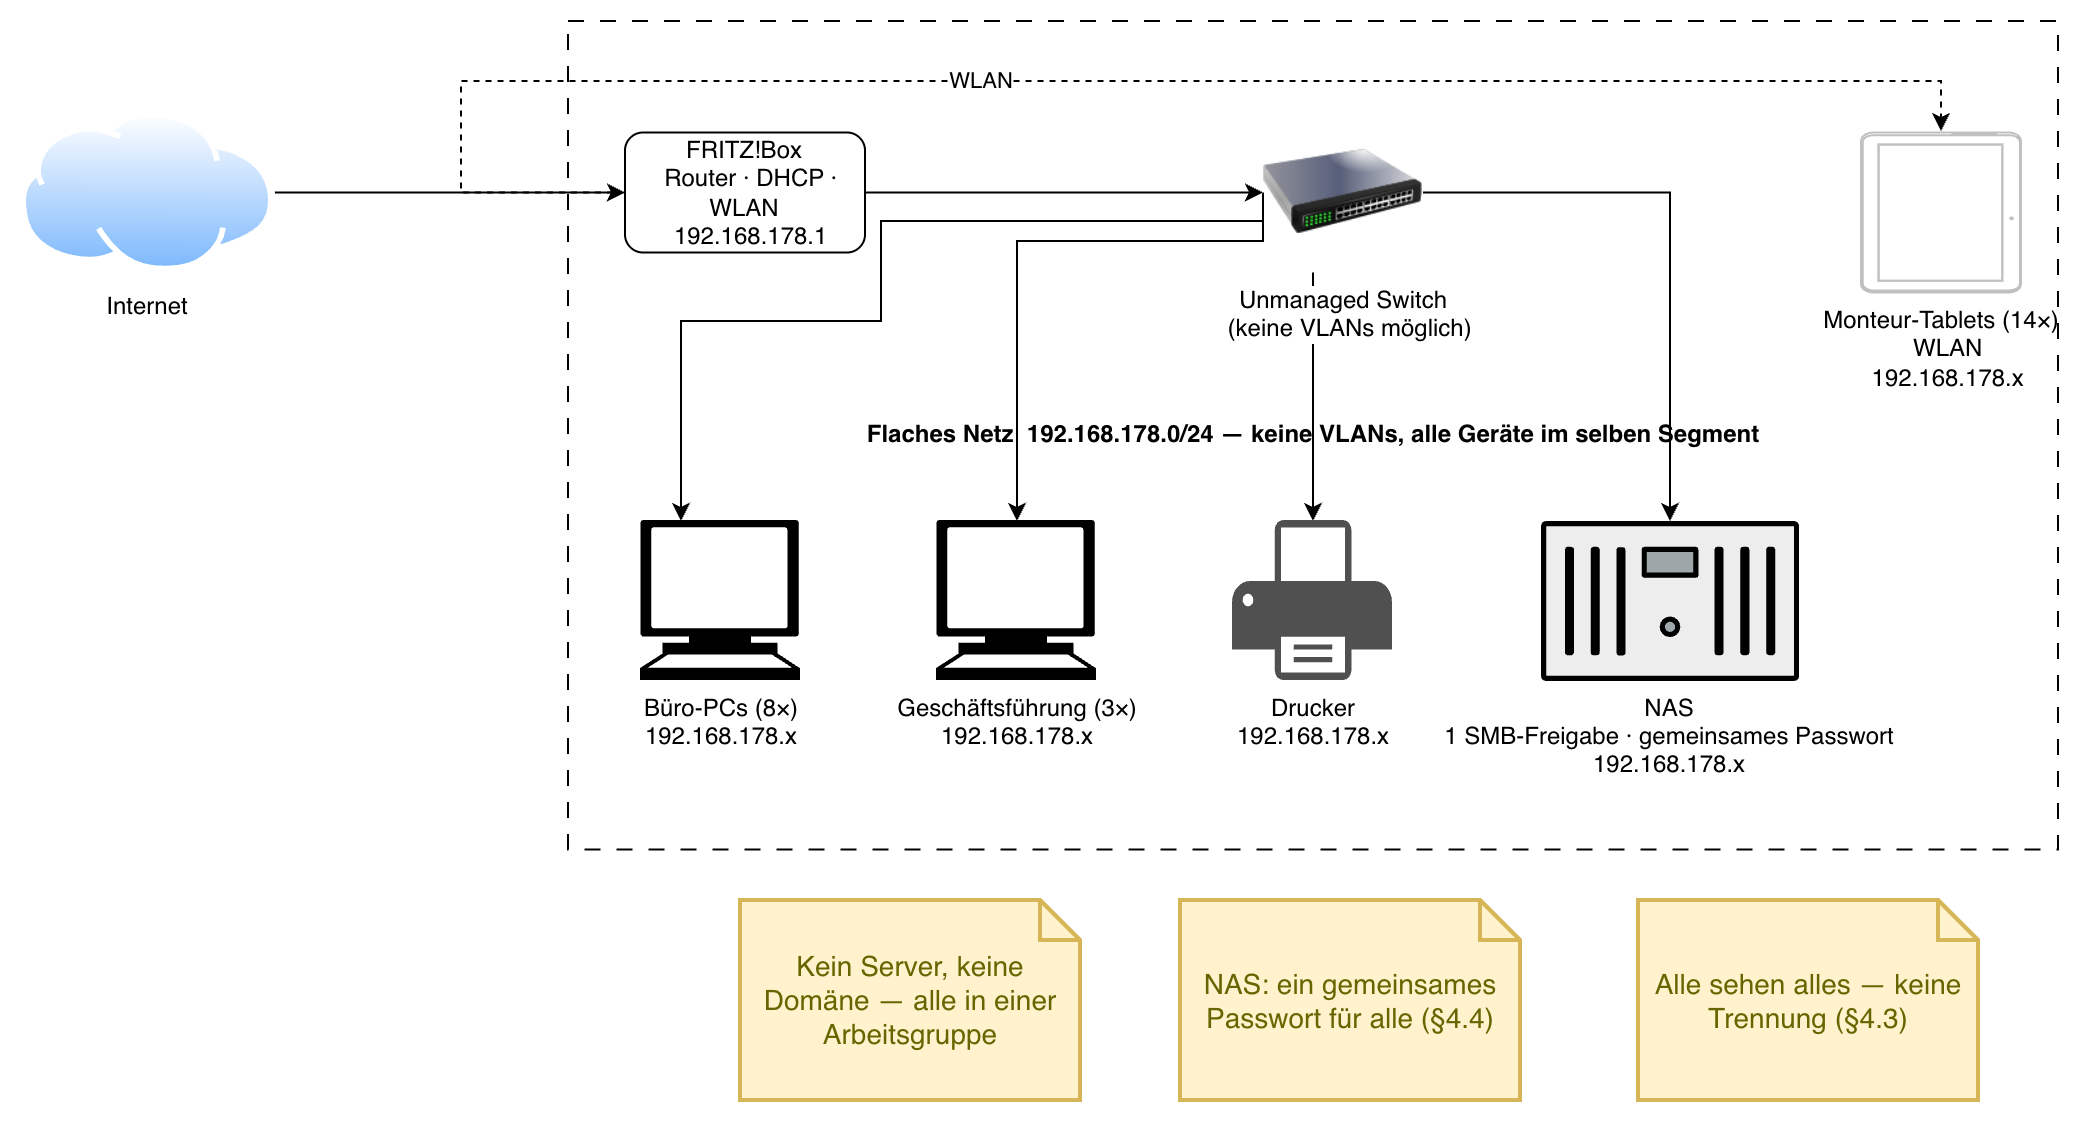

The diagram above was exported from draw.io. Its source (the exported page's mxGraphModel, read from the mxfile embedded in the PNG):
<mxGraphModel dx="1202" dy="830" grid="1" gridSize="10" guides="1" tooltips="1" connect="1" arrows="1" fold="1" page="1" pageScale="1" pageWidth="827" pageHeight="1169" math="0" shadow="0">
  <root>
    <mxCell id="0" />
    <mxCell id="1" parent="0" />
    <mxCell id="qCpO6rBxxG482hB8VmVx-12" edge="1" parent="1" source="qCpO6rBxxG482hB8VmVx-3" style="edgeStyle=orthogonalEdgeStyle;rounded=0;orthogonalLoop=1;jettySize=auto;html=1;entryX=0;entryY=0.5;entryDx=0;entryDy=0;" target="qCpO6rBxxG482hB8VmVx-9">
      <mxGeometry relative="1" as="geometry" />
    </mxCell>
    <mxCell id="qCpO6rBxxG482hB8VmVx-3" parent="1" style="whiteSpace=wrap;html=1;rounded=1;labelBackgroundColor=none;" value="&lt;div&gt;FRITZ!Box&lt;/div&gt;&lt;div&gt;&amp;nbsp; Router · DHCP · WLAN&lt;/div&gt;&lt;div&gt;&amp;nbsp; 192.168.178.1&lt;/div&gt;" vertex="1">
      <mxGeometry height="60" width="120" x="332" y="225.75" as="geometry" />
    </mxCell>
    <mxCell id="qCpO6rBxxG482hB8VmVx-18" edge="1" parent="1" source="qCpO6rBxxG482hB8VmVx-9" style="edgeStyle=orthogonalEdgeStyle;rounded=0;orthogonalLoop=1;jettySize=auto;html=1;" target="qCpO6rBxxG482hB8VmVx-15" value="">
      <mxGeometry relative="1" as="geometry">
        <Array as="points">
          <mxPoint x="460" y="270" />
          <mxPoint x="460" y="320" />
          <mxPoint x="360" y="320" />
        </Array>
      </mxGeometry>
    </mxCell>
    <mxCell id="qCpO6rBxxG482hB8VmVx-24" edge="1" parent="1" source="qCpO6rBxxG482hB8VmVx-9" style="edgeStyle=orthogonalEdgeStyle;rounded=0;orthogonalLoop=1;jettySize=auto;html=1;" target="qCpO6rBxxG482hB8VmVx-21">
      <mxGeometry relative="1" as="geometry">
        <Array as="points">
          <mxPoint x="676" y="330" />
          <mxPoint x="676" y="330" />
        </Array>
      </mxGeometry>
    </mxCell>
    <mxCell id="qCpO6rBxxG482hB8VmVx-25" edge="1" parent="1" source="qCpO6rBxxG482hB8VmVx-9" style="edgeStyle=orthogonalEdgeStyle;rounded=0;orthogonalLoop=1;jettySize=auto;html=1;" target="qCpO6rBxxG482hB8VmVx-22">
      <mxGeometry relative="1" as="geometry" />
    </mxCell>
    <mxCell id="qCpO6rBxxG482hB8VmVx-9" parent="1" style="image;html=1;image=img/lib/clip_art/networking/Switch_128x128.png" value="&lt;div&gt;Unmanaged Switch&lt;/div&gt;&lt;div&gt;&amp;nbsp; (keine VLANs möglich)&lt;/div&gt;" vertex="1">
      <mxGeometry height="80" width="80" x="651" y="215.75" as="geometry" />
    </mxCell>
    <mxCell id="qCpO6rBxxG482hB8VmVx-13" parent="1" style="image;aspect=fixed;perimeter=ellipsePerimeter;html=1;align=center;shadow=0;dashed=0;spacingTop=3;image=img/lib/active_directory/internet_cloud.svg;" value="Internet&lt;div&gt;&lt;br&gt;&lt;/div&gt;" vertex="1">
      <mxGeometry height="80" width="126.98" x="30" y="215.75" as="geometry" />
    </mxCell>
    <mxCell id="qCpO6rBxxG482hB8VmVx-14" edge="1" parent="1" source="qCpO6rBxxG482hB8VmVx-13" style="edgeStyle=orthogonalEdgeStyle;rounded=0;orthogonalLoop=1;jettySize=auto;html=1;entryX=0;entryY=0.5;entryDx=0;entryDy=0;" target="qCpO6rBxxG482hB8VmVx-3">
      <mxGeometry relative="1" as="geometry" />
    </mxCell>
    <mxCell id="qCpO6rBxxG482hB8VmVx-15" parent="1" style="shape=mxgraph.signs.tech.computer;html=1;pointerEvents=1;fillColor=#000000;strokeColor=none;verticalLabelPosition=bottom;verticalAlign=top;align=center;" value="Büro-PCs (8×)&lt;br/&gt;192.168.178.x" vertex="1">
      <mxGeometry height="80" width="80" x="340" y="420" as="geometry" />
    </mxCell>
    <mxCell id="qCpO6rBxxG482hB8VmVx-20" parent="1" style="shape=mxgraph.signs.tech.computer;html=1;pointerEvents=1;fillColor=#000000;strokeColor=none;verticalLabelPosition=bottom;verticalAlign=top;align=center;" value="&lt;div&gt;Geschäftsführung (3×)&lt;/div&gt;&lt;div&gt;192.168.178.x&lt;/div&gt;" vertex="1">
      <mxGeometry height="80" width="80" x="488" y="420" as="geometry" />
    </mxCell>
    <mxCell id="qCpO6rBxxG482hB8VmVx-21" parent="1" style="sketch=0;pointerEvents=1;shadow=0;dashed=0;html=1;strokeColor=none;fillColor=#505050;labelPosition=center;verticalLabelPosition=bottom;verticalAlign=top;outlineConnect=0;align=center;shape=mxgraph.office.devices.printer;" value="&lt;div&gt;Drucker&lt;/div&gt;&lt;div&gt;192.168.178.x&lt;/div&gt;" vertex="1">
      <mxGeometry height="80" width="80" x="636" y="420" as="geometry" />
    </mxCell>
    <mxCell id="qCpO6rBxxG482hB8VmVx-22" parent="1" style="fillColorStyles=neutralFill;neutralFill=#9DA6A8;shape=mxgraph.networks2.icon;aspect=fixed;fillColor=#EDEDED;strokeColor=#000000;gradientColor=#5B6163;network2IconShadow=1;network2bgFillColor=none;labelPosition=center;verticalLabelPosition=bottom;align=center;verticalAlign=top;network2Icon=mxgraph.networks2.nas_filer;network2IconW=1;network2IconH=0.62;" value="NAS&#10;1 SMB-Freigabe · gemeinsames Passwort&#10;192.168.178.x" vertex="1">
      <mxGeometry height="80" width="129.03" x="790" y="420" as="geometry" />
    </mxCell>
    <mxCell id="qCpO6rBxxG482hB8VmVx-23" edge="1" parent="1" source="qCpO6rBxxG482hB8VmVx-9" style="edgeStyle=orthogonalEdgeStyle;rounded=0;orthogonalLoop=1;jettySize=auto;html=1;entryX=0.5;entryY=0;entryDx=0;entryDy=0;entryPerimeter=0;exitX=0;exitY=0.5;exitDx=0;exitDy=0;" target="qCpO6rBxxG482hB8VmVx-20">
      <mxGeometry relative="1" as="geometry">
        <Array as="points">
          <mxPoint x="594" y="280" />
          <mxPoint x="500" y="280" />
        </Array>
      </mxGeometry>
    </mxCell>
    <mxCell id="qCpO6rBxxG482hB8VmVx-26" parent="1" style="verticalLabelPosition=bottom;verticalAlign=top;html=1;shadow=0;dashed=0;strokeWidth=1;shape=mxgraph.android.tab2;strokeColor=#c0c0c0;" value="&lt;div&gt;Monteur-Tablets (14×)&lt;/div&gt;&lt;div&gt;&amp;nbsp; WLAN&lt;/div&gt;&lt;div&gt;&amp;nbsp; 192.168.178.x&lt;/div&gt;" vertex="1">
      <mxGeometry height="80" width="80" x="950" y="225.75" as="geometry" />
    </mxCell>
    <mxCell id="qCpO6rBxxG482hB8VmVx-29" parent="1" style="rounded=0;whiteSpace=wrap;html=1;fillColor=none;dashed=1;dashPattern=8 8;" value="&lt;h4 style=&quot;margin-top: 0px; margin-bottom: 0px;&quot;&gt;Flaches Netz&amp;nbsp; 192.168.178.0/24 — keine VLANs, alle Geräte im selben Segment&lt;/h4&gt;" vertex="1">
      <mxGeometry height="414.25" width="745" x="303.5" y="170" as="geometry" />
    </mxCell>
    <mxCell id="qCpO6rBxxG482hB8VmVx-27" edge="1" parent="1" source="qCpO6rBxxG482hB8VmVx-3" style="edgeStyle=orthogonalEdgeStyle;rounded=0;orthogonalLoop=1;jettySize=auto;html=1;dashed=1;">
      <mxGeometry relative="1" as="geometry">
        <Array as="points">
          <mxPoint x="250" y="200" />
          <mxPoint x="990" y="200" />
        </Array>
        <mxPoint x="990" y="225.03" as="targetPoint" />
      </mxGeometry>
    </mxCell>
    <mxCell id="qCpO6rBxxG482hB8VmVx-28" connectable="0" parent="qCpO6rBxxG482hB8VmVx-27" style="edgeLabel;html=1;align=center;verticalAlign=middle;resizable=0;points=[];" value="WLAN" vertex="1">
      <mxGeometry relative="1" x="-0.1205" y="1" as="geometry">
        <mxPoint as="offset" />
      </mxGeometry>
    </mxCell>
    <mxCell id="qCpO6rBxxG482hB8VmVx-30" parent="1" style="shape=note;strokeWidth=2;fontSize=14;size=20;whiteSpace=wrap;html=1;fillColor=light-dark(#FFF2CC,#FFFF99);strokeColor=#d6b656;fontColor=#666600;" value="Kein Server, keine Domäne — alle in einer Arbeitsgruppe" vertex="1">
      <mxGeometry height="100" width="170" x="390" y="610" as="geometry" />
    </mxCell>
    <mxCell id="qCpO6rBxxG482hB8VmVx-31" parent="1" style="shape=note;strokeWidth=2;fontSize=14;size=20;whiteSpace=wrap;html=1;fillColor=light-dark(#FFF2CC,#FFFF99);strokeColor=#d6b656;fontColor=#666600;" value="NAS: ein gemeinsames Passwort für alle (§4.4)" vertex="1">
      <mxGeometry height="100" width="170" x="610" y="610" as="geometry" />
    </mxCell>
    <mxCell id="qCpO6rBxxG482hB8VmVx-32" parent="1" style="shape=note;strokeWidth=2;fontSize=14;size=20;whiteSpace=wrap;html=1;fillColor=light-dark(#FFF2CC,#FFFF99);strokeColor=#d6b656;fontColor=#666600;" value="Alle sehen alles — keine Trennung (§4.3)" vertex="1">
      <mxGeometry height="100" width="170" x="839.03" y="610" as="geometry" />
    </mxCell>
  </root>
</mxGraphModel>